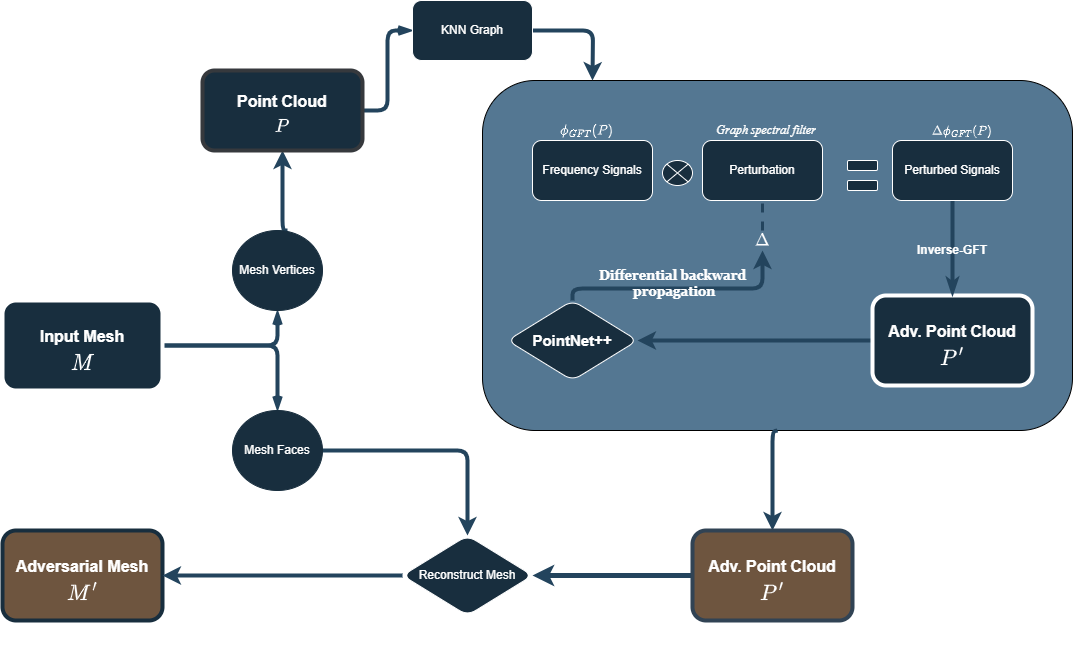

The diagram above was exported from draw.io. Its source (the exported page's mxGraphModel, read from the mxfile embedded in the PNG):
<mxGraphModel dx="2373" dy="1307" grid="1" gridSize="6" guides="1" tooltips="1" connect="1" arrows="1" fold="1" page="1" pageScale="1" pageWidth="1600" pageHeight="900" background="#ffffff" math="1" shadow="0" adaptiveColors="simple">
  <root>
    <mxCell id="0" />
    <mxCell id="1" parent="0" />
    <mxCell id="PPWZNBXvJ_wXdXDAhJIB-38" value="" style="rounded=1;whiteSpace=wrap;html=1;fillColor=light-dark(#547792,#B39E8B);strokeColor=default;fillStyle=solid;glass=0;shadow=0;labelBorderColor=light-dark(#000000,#A9C4EB);labelBackgroundColor=none;perimeterSpacing=0;fontColor=#ffffff;gradientColor=none;" vertex="1" parent="1">
      <mxGeometry x="200" y="110" width="590" height="350" as="geometry" />
    </mxCell>
    <mxCell id="PPWZNBXvJ_wXdXDAhJIB-49" value="&lt;span style=&quot;font-weight: 400; text-align: left;&quot;&gt;&lt;font style=&quot;font-size: 15px;&quot;&gt;$$\Delta$$&lt;/font&gt;&lt;/span&gt;" style="text;html=1;align=center;verticalAlign=middle;whiteSpace=wrap;rounded=1;fontStyle=1;labelBackgroundColor=none;fontColor=#FFFFFF;" vertex="1" parent="1">
      <mxGeometry x="467.5" y="260" width="25" height="20" as="geometry" />
    </mxCell>
    <mxCell id="PPWZNBXvJ_wXdXDAhJIB-97" style="edgeStyle=orthogonalEdgeStyle;rounded=1;orthogonalLoop=1;jettySize=auto;html=1;strokeColor=#23445D;strokeWidth=4;exitX=0.5;exitY=1;exitDx=0;exitDy=0;" edge="1" parent="1" source="PPWZNBXvJ_wXdXDAhJIB-38" target="PPWZNBXvJ_wXdXDAhJIB-96">
      <mxGeometry relative="1" as="geometry">
        <mxPoint x="345" y="459.9999999999998" as="sourcePoint" />
        <Array as="points">
          <mxPoint x="490" y="461" />
          <mxPoint x="490" y="580" />
        </Array>
      </mxGeometry>
    </mxCell>
    <mxCell id="PPWZNBXvJ_wXdXDAhJIB-90" style="edgeStyle=orthogonalEdgeStyle;rounded=1;orthogonalLoop=1;jettySize=auto;html=1;entryX=1;entryY=0.5;entryDx=0;entryDy=0;strokeColor=#23445D;strokeWidth=4;" edge="1" parent="1" source="PPWZNBXvJ_wXdXDAhJIB-89" target="PPWZNBXvJ_wXdXDAhJIB-4">
      <mxGeometry relative="1" as="geometry" />
    </mxCell>
    <mxCell id="PPWZNBXvJ_wXdXDAhJIB-89" value="&lt;font style=&quot;font-size: 16px; line-height: 6.4px;&quot;&gt;Adv. Point Cloud&lt;/font&gt;&lt;div&gt;&lt;font style=&quot;font-size: 16px; line-height: 6.4px;&quot;&gt;&lt;br&gt;&lt;/font&gt;&lt;/div&gt;" style="whiteSpace=wrap;html=1;rounded=1;fontStyle=1;strokeWidth=4;fontSize=15;verticalAlign=middle;labelBackgroundColor=none;fillColor=#182E3E;strokeColor=#FFFFFF;fontColor=#FFFFFF;labelBorderColor=none;" vertex="1" parent="1">
      <mxGeometry x="590" y="325" width="160" height="90" as="geometry" />
    </mxCell>
    <mxCell id="PPWZNBXvJ_wXdXDAhJIB-50" value="&lt;span style=&quot;font-weight: normal;&quot;&gt;&lt;font&gt;Graph spectral filter&lt;/font&gt;&lt;/span&gt;" style="text;whiteSpace=wrap;html=1;fillColor=none;strokeColor=none;strokeWidth=0;verticalAlign=middle;labelBorderColor=none;labelBackgroundColor=none;fontColor=light-dark(#FFFFFF,#FFFFFF);rounded=1;fontStyle=3;align=center;fontFamily=Times New Roman;fontSize=12;" vertex="1" parent="1">
      <mxGeometry x="410" y="150" width="147.5" height="20" as="geometry" />
    </mxCell>
    <mxCell id="PPWZNBXvJ_wXdXDAhJIB-11" value="" style="edgeStyle=orthogonalEdgeStyle;rounded=1;orthogonalLoop=1;jettySize=auto;html=1;entryX=0.5;entryY=1;entryDx=0;entryDy=0;labelBackgroundColor=none;strokeColor=#23445D;fontColor=default;fontSize=12;strokeWidth=4;endArrow=openThin;endFill=0;exitX=1;exitY=0.5;exitDx=0;exitDy=0;" edge="1" parent="1" source="PPWZNBXvJ_wXdXDAhJIB-80" target="PPWZNBXvJ_wXdXDAhJIB-10">
      <mxGeometry relative="1" as="geometry">
        <mxPoint x="-280" y="330" as="sourcePoint" />
      </mxGeometry>
    </mxCell>
    <mxCell id="PPWZNBXvJ_wXdXDAhJIB-13" style="edgeStyle=orthogonalEdgeStyle;rounded=1;orthogonalLoop=1;jettySize=auto;html=1;entryX=0.5;entryY=0;entryDx=0;entryDy=0;labelBackgroundColor=none;strokeColor=#23445D;fontColor=default;fontSize=12;strokeWidth=4;endArrow=openThin;endFill=0;" edge="1" parent="1" source="PPWZNBXvJ_wXdXDAhJIB-80" target="PPWZNBXvJ_wXdXDAhJIB-12">
      <mxGeometry relative="1" as="geometry">
        <mxPoint x="-280" y="390" as="sourcePoint" />
      </mxGeometry>
    </mxCell>
    <mxCell id="PPWZNBXvJ_wXdXDAhJIB-33" style="edgeStyle=orthogonalEdgeStyle;rounded=1;orthogonalLoop=1;jettySize=auto;html=1;entryX=0;entryY=0.5;entryDx=0;entryDy=0;labelBackgroundColor=none;strokeColor=#23445D;fontColor=default;fontSize=12;strokeWidth=4;endArrow=openThin;endFill=0;exitX=1;exitY=0.5;exitDx=0;exitDy=0;" edge="1" parent="1" source="PPWZNBXvJ_wXdXDAhJIB-76" target="PPWZNBXvJ_wXdXDAhJIB-21">
      <mxGeometry relative="1" as="geometry">
        <mxPoint x="90" y="350" as="sourcePoint" />
      </mxGeometry>
    </mxCell>
    <mxCell id="PPWZNBXvJ_wXdXDAhJIB-43" style="edgeStyle=orthogonalEdgeStyle;rounded=1;orthogonalLoop=1;jettySize=auto;html=1;exitX=0.5;exitY=0;exitDx=0;exitDy=0;labelBackgroundColor=none;strokeColor=#23445D;fontColor=default;entryX=0.5;entryY=1;entryDx=0;entryDy=0;strokeWidth=4;" edge="1" parent="1" source="PPWZNBXvJ_wXdXDAhJIB-4" target="PPWZNBXvJ_wXdXDAhJIB-49">
      <mxGeometry relative="1" as="geometry">
        <mxPoint x="480" y="295" as="targetPoint" />
        <Array as="points">
          <mxPoint x="290" y="318" />
          <mxPoint x="480" y="318" />
        </Array>
      </mxGeometry>
    </mxCell>
    <mxCell id="PPWZNBXvJ_wXdXDAhJIB-44" value="Differential backward&lt;div&gt;&amp;nbsp;propagation&lt;/div&gt;" style="edgeLabel;html=1;align=center;verticalAlign=middle;resizable=0;points=[];labelBackgroundColor=light-dark(default, #182e3e);fontColor=#FFFFFF;rounded=1;fontStyle=1;fontSize=13;fontFamily=Georgia;labelBorderColor=none;textShadow=0;" vertex="1" connectable="0" parent="PPWZNBXvJ_wXdXDAhJIB-43">
      <mxGeometry x="-0.321" y="-1" relative="1" as="geometry">
        <mxPoint x="29" y="-7" as="offset" />
      </mxGeometry>
    </mxCell>
    <mxCell id="PPWZNBXvJ_wXdXDAhJIB-4" value="PointNet++" style="rhombus;whiteSpace=wrap;html=1;rounded=1;fontStyle=1;fontSize=15;labelBackgroundColor=none;fillColor=#182E3E;strokeColor=#FFFFFF;fontColor=#FFFFFF;" vertex="1" parent="1">
      <mxGeometry x="225" y="330" width="130" height="80" as="geometry" />
    </mxCell>
    <mxCell id="PPWZNBXvJ_wXdXDAhJIB-101" style="edgeStyle=orthogonalEdgeStyle;rounded=1;orthogonalLoop=1;jettySize=auto;html=1;exitX=0.5;exitY=0;exitDx=0;exitDy=0;entryX=0.5;entryY=1;entryDx=0;entryDy=0;strokeColor=#23445D;strokeWidth=4;" edge="1" parent="1">
      <mxGeometry relative="1" as="geometry">
        <mxPoint x="5" y="260.0000000000001" as="sourcePoint" />
        <mxPoint y="180" as="targetPoint" />
        <Array as="points">
          <mxPoint y="260" />
        </Array>
      </mxGeometry>
    </mxCell>
    <mxCell id="PPWZNBXvJ_wXdXDAhJIB-10" value="Mesh Vertices" style="ellipse;whiteSpace=wrap;html=1;rounded=1;labelBackgroundColor=none;fillColor=#182E3E;strokeColor=#182E3E;fontColor=#ffffff;" vertex="1" parent="1">
      <mxGeometry x="-50" y="260" width="90" height="80" as="geometry" />
    </mxCell>
    <mxCell id="PPWZNBXvJ_wXdXDAhJIB-104" style="edgeStyle=orthogonalEdgeStyle;rounded=1;orthogonalLoop=1;jettySize=auto;html=1;entryX=0.5;entryY=0;entryDx=0;entryDy=0;strokeColor=#23445D;strokeWidth=4;" edge="1" parent="1" source="PPWZNBXvJ_wXdXDAhJIB-12" target="PPWZNBXvJ_wXdXDAhJIB-57">
      <mxGeometry relative="1" as="geometry" />
    </mxCell>
    <mxCell id="PPWZNBXvJ_wXdXDAhJIB-12" value="Mesh Faces" style="ellipse;whiteSpace=wrap;html=1;rounded=1;labelBackgroundColor=none;fillColor=#182E3E;strokeColor=#182E3E;fontColor=#ffffff;" vertex="1" parent="1">
      <mxGeometry x="-50" y="440" width="90" height="80" as="geometry" />
    </mxCell>
    <mxCell id="PPWZNBXvJ_wXdXDAhJIB-63" style="edgeStyle=orthogonalEdgeStyle;rounded=1;orthogonalLoop=1;jettySize=auto;html=1;exitX=1;exitY=0.5;exitDx=0;exitDy=0;labelBackgroundColor=none;strokeColor=#23445D;fontColor=default;strokeWidth=4;" edge="1" parent="1" source="PPWZNBXvJ_wXdXDAhJIB-21">
      <mxGeometry relative="1" as="geometry">
        <mxPoint x="310" y="110" as="targetPoint" />
      </mxGeometry>
    </mxCell>
    <mxCell id="PPWZNBXvJ_wXdXDAhJIB-21" value="KNN Graph" style="whiteSpace=wrap;html=1;rounded=1;labelBackgroundColor=none;fillColor=#182E3E;strokeColor=#FFFFFF;fontColor=#FFFFFF;" vertex="1" parent="1">
      <mxGeometry x="130" y="30" width="120" height="60" as="geometry" />
    </mxCell>
    <mxCell id="PPWZNBXvJ_wXdXDAhJIB-25" value="Frequency Signals" style="whiteSpace=wrap;html=1;rounded=1;labelBackgroundColor=none;fillColor=#182E3E;strokeColor=#FFFFFF;fontColor=#FFFFFF;" vertex="1" parent="1">
      <mxGeometry x="250" y="170" width="120" height="60" as="geometry" />
    </mxCell>
    <mxCell id="PPWZNBXvJ_wXdXDAhJIB-26" value="Perturbation" style="whiteSpace=wrap;html=1;rounded=1;labelBackgroundColor=none;fillColor=#182E3E;strokeColor=#FFFFFF;fontColor=#FFFFFF;" vertex="1" parent="1">
      <mxGeometry x="420" y="170" width="120" height="60" as="geometry" />
    </mxCell>
    <mxCell id="PPWZNBXvJ_wXdXDAhJIB-27" value="" style="verticalLabelPosition=bottom;verticalAlign=top;html=1;shape=mxgraph.flowchart.or;labelBackgroundColor=none;fillColor=#182E3E;strokeColor=#FFFFFF;fontColor=#FFFFFF;rounded=1;" vertex="1" parent="1">
      <mxGeometry x="380" y="190" width="30" height="25" as="geometry" />
    </mxCell>
    <mxCell id="PPWZNBXvJ_wXdXDAhJIB-28" value="" style="rounded=1;whiteSpace=wrap;html=1;labelBackgroundColor=none;fillColor=#182E3E;strokeColor=#FFFFFF;fontColor=#FFFFFF;" vertex="1" parent="1">
      <mxGeometry x="565" y="190" width="30" height="10" as="geometry" />
    </mxCell>
    <mxCell id="PPWZNBXvJ_wXdXDAhJIB-30" style="edgeStyle=orthogonalEdgeStyle;rounded=1;orthogonalLoop=1;jettySize=auto;html=1;exitX=0.5;exitY=0;exitDx=0;exitDy=0;labelBackgroundColor=none;strokeColor=#23445D;fontColor=default;" edge="1" parent="1">
      <mxGeometry relative="1" as="geometry">
        <mxPoint x="575" y="209.8571428571429" as="targetPoint" />
        <mxPoint x="575" y="210" as="sourcePoint" />
      </mxGeometry>
    </mxCell>
    <mxCell id="PPWZNBXvJ_wXdXDAhJIB-32" value="" style="rounded=1;whiteSpace=wrap;html=1;labelBackgroundColor=none;fillColor=#182E3E;strokeColor=#FFFFFF;fontColor=#FFFFFF;" vertex="1" parent="1">
      <mxGeometry x="565" y="210" width="30" height="10" as="geometry" />
    </mxCell>
    <mxCell id="PPWZNBXvJ_wXdXDAhJIB-91" style="edgeStyle=orthogonalEdgeStyle;rounded=1;orthogonalLoop=1;jettySize=auto;html=1;strokeColor=#23445D;entryX=0.5;entryY=0;entryDx=0;entryDy=0;strokeWidth=4;endArrow=classicThin;endFill=1;" edge="1" parent="1" source="PPWZNBXvJ_wXdXDAhJIB-34" target="PPWZNBXvJ_wXdXDAhJIB-89">
      <mxGeometry relative="1" as="geometry" />
    </mxCell>
    <mxCell id="PPWZNBXvJ_wXdXDAhJIB-34" value="Perturbed Signals" style="whiteSpace=wrap;html=1;rounded=1;labelBackgroundColor=none;fillColor=#182E3E;strokeColor=#FFFFFF;fontColor=#FFFFFF;" vertex="1" parent="1">
      <mxGeometry x="610" y="170" width="120" height="60" as="geometry" />
    </mxCell>
    <mxCell id="PPWZNBXvJ_wXdXDAhJIB-46" value="&lt;span style=&quot;font-weight: 400; text-align: left;&quot;&gt;$$\phi_{GFT}(P) $$&lt;/span&gt;" style="text;html=1;align=center;verticalAlign=middle;whiteSpace=wrap;rounded=1;fontStyle=1;labelBackgroundColor=none;fontColor=#FFFFFF;" vertex="1" parent="1">
      <mxGeometry x="265" y="150" width="80" height="20" as="geometry" />
    </mxCell>
    <mxCell id="PPWZNBXvJ_wXdXDAhJIB-47" value="&lt;span style=&quot;font-weight: 400; text-align: left;&quot;&gt;$$\Delta\phi_{GFT}(P) $$&lt;/span&gt;" style="text;html=1;align=center;verticalAlign=middle;whiteSpace=wrap;rounded=1;fontStyle=1;labelBackgroundColor=none;fontColor=#FFFFFF;fontFamily=Georgia;" vertex="1" parent="1">
      <mxGeometry x="640" y="150" width="80" height="20" as="geometry" />
    </mxCell>
    <mxCell id="PPWZNBXvJ_wXdXDAhJIB-70" style="edgeStyle=orthogonalEdgeStyle;rounded=1;orthogonalLoop=1;jettySize=auto;html=1;entryX=0.5;entryY=1;entryDx=0;entryDy=0;labelBackgroundColor=none;strokeColor=#23445D;fontColor=default;strokeWidth=3;endArrow=none;startFill=0;dashed=1;jumpSize=2;" edge="1" parent="1" source="PPWZNBXvJ_wXdXDAhJIB-49" target="PPWZNBXvJ_wXdXDAhJIB-26">
      <mxGeometry relative="1" as="geometry">
        <Array as="points">
          <mxPoint x="480" y="252" />
          <mxPoint x="480" y="252" />
        </Array>
      </mxGeometry>
    </mxCell>
    <mxCell id="PPWZNBXvJ_wXdXDAhJIB-55" value="&lt;div style=&quot;text-align: left;&quot;&gt;&lt;span style=&quot;&quot;&gt;Inverse-GFT&lt;/span&gt;&lt;/div&gt;" style="text;html=1;align=center;verticalAlign=middle;whiteSpace=wrap;rounded=1;fontStyle=1;labelBorderColor=none;labelBackgroundColor=none;fontColor=#FFFFFF;" vertex="1" parent="1">
      <mxGeometry x="630" y="270" width="80" height="20" as="geometry" />
    </mxCell>
    <mxCell id="PPWZNBXvJ_wXdXDAhJIB-60" value="&lt;font style=&quot;font-size: 16px; line-height: 6.4px;&quot;&gt;Adversarial Mesh&lt;/font&gt;&lt;div&gt;&lt;font style=&quot;font-size: 16px; line-height: 6.4px;&quot;&gt;&lt;br&gt;&lt;/font&gt;&lt;/div&gt;" style="whiteSpace=wrap;html=1;rounded=1;fontStyle=1;strokeWidth=4;fontSize=15;verticalAlign=middle;labelBackgroundColor=none;fillColor=#6E553F;strokeColor=#182E3E;labelBorderColor=none;fontColor=#ffffff;" vertex="1" parent="1">
      <mxGeometry x="-280" y="560" width="160" height="90" as="geometry" />
    </mxCell>
    <mxCell id="PPWZNBXvJ_wXdXDAhJIB-72" value="&lt;div&gt;&lt;div style=&quot;forced-color-adjust: none; font-family: Helvetica; font-style: normal; font-variant-ligatures: normal; font-variant-caps: normal; letter-spacing: normal; orphans: 2; text-align: center; text-indent: 0px; text-transform: none; widows: 2; word-spacing: 0px; -webkit-text-stroke-width: 0px; white-space: normal; text-decoration-thickness: initial; text-decoration-style: initial; text-decoration-color: initial; box-shadow: none !important;&quot;&gt;&lt;font style=&quot;forced-color-adjust: none; box-shadow: none !important;&quot;&gt;&lt;span style=&quot;forced-color-adjust: none; text-align: left; box-shadow: none !important;&quot;&gt;$$M'$$&lt;/span&gt;&amp;nbsp;&lt;/font&gt;&lt;/div&gt;&lt;/div&gt;" style="text;html=1;align=center;verticalAlign=middle;whiteSpace=wrap;rounded=1;labelBackgroundColor=none;fontColor=light-dark(#FFFFFF,#FFFFFF);fontStyle=1;fontSize=19;" vertex="1" parent="1">
      <mxGeometry x="-212.5" y="620" width="25" height="30" as="geometry" />
    </mxCell>
    <mxCell id="PPWZNBXvJ_wXdXDAhJIB-76" value="&lt;div&gt;&lt;font style=&quot;font-size: 16px; line-height: 6.4px;&quot;&gt;Point Cloud&lt;/font&gt;&lt;/div&gt;&lt;div&gt;&lt;font style=&quot;font-size: 16px; line-height: 6.4px;&quot;&gt;&lt;br&gt;&lt;/font&gt;&lt;/div&gt;" style="html=1;rounded=1;fontStyle=1;strokeWidth=4;fontSize=15;verticalAlign=middle;whiteSpace=wrap;labelBackgroundColor=none;fillColor=#182E3E;strokeColor=#36393d;fontColor=light-dark(#FFFFFF,#FFFFFF);" vertex="1" parent="1">
      <mxGeometry x="-80" y="100" width="160" height="80" as="geometry" />
    </mxCell>
    <mxCell id="PPWZNBXvJ_wXdXDAhJIB-80" value="&lt;font style=&quot;font-size: 16px; line-height: 6.4px;&quot;&gt;Input Mesh&lt;/font&gt;&lt;div&gt;&lt;font style=&quot;font-size: 16px; line-height: 6.4px;&quot;&gt;&lt;br&gt;&lt;/font&gt;&lt;/div&gt;" style="whiteSpace=wrap;html=1;rounded=1;fontStyle=1;strokeWidth=4;fontSize=15;verticalAlign=middle;labelBackgroundColor=none;fillColor=#182E3E;strokeColor=#FFFFFF;fontColor=#FFFFFF;labelBorderColor=none;" vertex="1" parent="1">
      <mxGeometry x="-280" y="330" width="160" height="90" as="geometry" />
    </mxCell>
    <mxCell id="PPWZNBXvJ_wXdXDAhJIB-81" value="&lt;div&gt;&lt;div style=&quot;forced-color-adjust: none; font-family: Helvetica; font-style: normal; font-variant-ligatures: normal; font-variant-caps: normal; letter-spacing: normal; orphans: 2; text-align: center; text-indent: 0px; text-transform: none; widows: 2; word-spacing: 0px; -webkit-text-stroke-width: 0px; white-space: normal; text-decoration-thickness: initial; text-decoration-style: initial; text-decoration-color: initial; box-shadow: none !important;&quot;&gt;&lt;font style=&quot;forced-color-adjust: none; box-shadow: none !important;&quot;&gt;&lt;span style=&quot;forced-color-adjust: none; text-align: left; box-shadow: none !important;&quot;&gt;$$M$$&lt;/span&gt;&amp;nbsp;&lt;/font&gt;&lt;/div&gt;&lt;/div&gt;" style="text;html=1;align=center;verticalAlign=middle;whiteSpace=wrap;rounded=1;labelBackgroundColor=none;fontColor=light-dark(#FFFFFF,#FFFFFF);fontStyle=1;fontSize=19;" vertex="1" parent="1">
      <mxGeometry x="-212.5" y="390" width="25" height="30" as="geometry" />
    </mxCell>
    <mxCell id="PPWZNBXvJ_wXdXDAhJIB-77" value="&lt;div&gt;&lt;div style=&quot;forced-color-adjust: none; font-family: Helvetica; font-size: 15px; font-style: normal; font-variant-ligatures: normal; font-variant-caps: normal; font-weight: 700; letter-spacing: normal; orphans: 2; text-align: center; text-indent: 0px; text-transform: none; widows: 2; word-spacing: 0px; -webkit-text-stroke-width: 0px; white-space: normal; text-decoration-thickness: initial; text-decoration-style: initial; text-decoration-color: initial; box-shadow: none !important;&quot;&gt;&lt;font style=&quot;forced-color-adjust: none; box-shadow: none !important; font-size: 16px;&quot;&gt;&lt;b style=&quot;forced-color-adjust: none; text-align: left; box-shadow: none !important;&quot;&gt;$$P$$&lt;/b&gt;&amp;nbsp;&lt;/font&gt;&lt;/div&gt;&lt;/div&gt;" style="text;html=1;align=center;verticalAlign=middle;whiteSpace=wrap;rounded=1;labelBackgroundColor=none;fontColor=light-dark(#FFFFFF,#FFFFFF);" vertex="1" parent="1">
      <mxGeometry x="-12.5" y="150" width="25" height="30" as="geometry" />
    </mxCell>
    <mxCell id="PPWZNBXvJ_wXdXDAhJIB-88" value="&lt;div&gt;&lt;div style=&quot;forced-color-adjust: none; font-family: Helvetica; font-style: normal; font-variant-ligatures: normal; font-variant-caps: normal; letter-spacing: normal; orphans: 2; text-align: center; text-indent: 0px; text-transform: none; widows: 2; word-spacing: 0px; -webkit-text-stroke-width: 0px; white-space: normal; text-decoration-thickness: initial; text-decoration-style: initial; text-decoration-color: initial; box-shadow: none !important;&quot;&gt;&lt;font style=&quot;forced-color-adjust: none; box-shadow: none !important;&quot;&gt;&lt;span style=&quot;forced-color-adjust: none; text-align: left; box-shadow: none !important;&quot;&gt;$$P'$$&lt;/span&gt;&amp;nbsp;&lt;/font&gt;&lt;/div&gt;&lt;/div&gt;" style="text;html=1;align=center;verticalAlign=middle;whiteSpace=wrap;rounded=1;labelBackgroundColor=none;fontColor=light-dark(#FFFFFF,#FFFFFF);fontStyle=1;fontSize=19;" vertex="1" parent="1">
      <mxGeometry x="657.5" y="385" width="25" height="30" as="geometry" />
    </mxCell>
    <mxCell id="PPWZNBXvJ_wXdXDAhJIB-106" style="edgeStyle=orthogonalEdgeStyle;rounded=1;orthogonalLoop=1;jettySize=auto;html=1;exitX=0;exitY=0.5;exitDx=0;exitDy=0;entryX=1;entryY=0.5;entryDx=0;entryDy=0;strokeColor=#23445D;strokeWidth=5;" edge="1" parent="1" source="PPWZNBXvJ_wXdXDAhJIB-96" target="PPWZNBXvJ_wXdXDAhJIB-57">
      <mxGeometry relative="1" as="geometry" />
    </mxCell>
    <mxCell id="PPWZNBXvJ_wXdXDAhJIB-96" value="&lt;font style=&quot;font-size: 16px; line-height: 6.4px;&quot;&gt;Adv. Point Cloud&lt;/font&gt;&lt;div&gt;&lt;font style=&quot;font-size: 16px; line-height: 6.4px;&quot;&gt;&lt;br&gt;&lt;/font&gt;&lt;/div&gt;" style="whiteSpace=wrap;html=1;rounded=1;fontStyle=1;strokeWidth=4;fontSize=15;verticalAlign=middle;labelBackgroundColor=none;fillColor=light-dark(#6E553F,#B39E8B);strokeColor=#314354;labelBorderColor=none;fontColor=#ffffff;gradientColor=none;" vertex="1" parent="1">
      <mxGeometry x="410" y="560" width="160" height="90" as="geometry" />
    </mxCell>
    <mxCell id="PPWZNBXvJ_wXdXDAhJIB-95" value="&lt;div&gt;&lt;div style=&quot;forced-color-adjust: none; font-family: Helvetica; font-style: normal; font-variant-ligatures: normal; font-variant-caps: normal; letter-spacing: normal; orphans: 2; text-align: center; text-indent: 0px; text-transform: none; widows: 2; word-spacing: 0px; -webkit-text-stroke-width: 0px; white-space: normal; text-decoration-thickness: initial; text-decoration-style: initial; text-decoration-color: initial; box-shadow: none !important;&quot;&gt;&lt;font style=&quot;forced-color-adjust: none; box-shadow: none !important;&quot;&gt;&lt;span style=&quot;forced-color-adjust: none; text-align: left; box-shadow: none !important;&quot;&gt;$$P'$$&lt;/span&gt;&amp;nbsp;&lt;/font&gt;&lt;/div&gt;&lt;/div&gt;" style="text;html=1;align=center;verticalAlign=middle;whiteSpace=wrap;rounded=1;labelBackgroundColor=none;fontColor=light-dark(#FFFFFF,#FFFFFF);fontStyle=1;fontSize=19;" vertex="1" parent="1">
      <mxGeometry x="477.5" y="620" width="25" height="30" as="geometry" />
    </mxCell>
    <mxCell id="PPWZNBXvJ_wXdXDAhJIB-105" style="edgeStyle=orthogonalEdgeStyle;rounded=1;orthogonalLoop=1;jettySize=auto;html=1;exitX=0;exitY=0.5;exitDx=0;exitDy=0;strokeColor=#23445D;strokeWidth=4;" edge="1" parent="1" source="PPWZNBXvJ_wXdXDAhJIB-57" target="PPWZNBXvJ_wXdXDAhJIB-60">
      <mxGeometry relative="1" as="geometry" />
    </mxCell>
    <mxCell id="PPWZNBXvJ_wXdXDAhJIB-57" value="Reconstruct Mesh" style="rhombus;whiteSpace=wrap;html=1;rounded=1;labelBackgroundColor=none;fillColor=#182E3E;strokeColor=#FFFFFF;fontColor=#FFFFFF;" vertex="1" parent="1">
      <mxGeometry x="120" y="565" width="130" height="80" as="geometry" />
    </mxCell>
  </root>
</mxGraphModel>